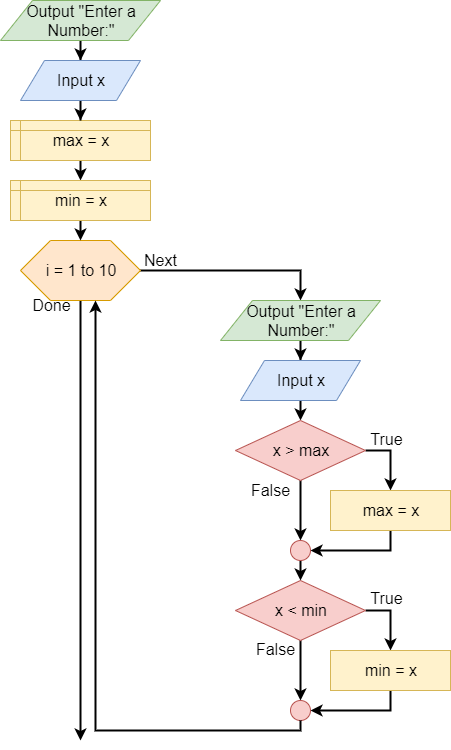

The diagram above was exported from draw.io. Its source (the exported page's mxGraphModel, read from the mxfile embedded in the PNG):
<mxGraphModel dx="1422" dy="794" grid="1" gridSize="10" guides="1" tooltips="1" connect="1" arrows="1" fold="1" page="1" pageScale="1" pageWidth="850" pageHeight="1100" math="0" shadow="0">
  <root>
    <mxCell id="0" />
    <mxCell id="1" parent="0" />
    <mxCell id="2" style="edgeStyle=orthogonalEdgeStyle;rounded=0;orthogonalLoop=1;jettySize=auto;html=1;exitX=1;exitY=0.5;exitDx=0;exitDy=0;strokeWidth=2;" edge="1" source="5" target="7" parent="1">
      <mxGeometry relative="1" as="geometry">
        <Array as="points">
          <mxPoint x="2040" y="420" />
        </Array>
      </mxGeometry>
    </mxCell>
    <mxCell id="3" style="edgeStyle=orthogonalEdgeStyle;rounded=0;orthogonalLoop=1;jettySize=auto;html=1;exitX=0.5;exitY=1;exitDx=0;exitDy=0;strokeWidth=2;fontSize=16;" edge="1" source="5" parent="1">
      <mxGeometry relative="1" as="geometry">
        <mxPoint x="1820" y="890" as="targetPoint" />
      </mxGeometry>
    </mxCell>
    <mxCell id="4" value="Done" style="text;html=1;align=center;verticalAlign=middle;resizable=0;points=[];labelBackgroundColor=#ffffff;fontSize=16;" vertex="1" connectable="0" parent="3">
      <mxGeometry x="-0.9311" y="-1" relative="1" as="geometry">
        <mxPoint x="-29" y="-11" as="offset" />
      </mxGeometry>
    </mxCell>
    <mxCell id="5" value="i = 1 to 10" style="shape=hexagon;perimeter=hexagonPerimeter2;whiteSpace=wrap;html=1;fontSize=16;fillColor=#ffe6cc;strokeColor=#d79b00;" vertex="1" parent="1">
      <mxGeometry x="1760" y="390" width="120" height="60" as="geometry" />
    </mxCell>
    <mxCell id="6" style="edgeStyle=orthogonalEdgeStyle;rounded=0;orthogonalLoop=1;jettySize=auto;html=1;exitX=0.5;exitY=0;exitDx=0;exitDy=0;strokeWidth=2;fontSize=16;" edge="1" source="7" target="9" parent="1">
      <mxGeometry relative="1" as="geometry" />
    </mxCell>
    <mxCell id="7" value="Output &quot;Enter a Number:&quot;" style="shape=parallelogram;perimeter=parallelogramPerimeter;whiteSpace=wrap;html=1;fontSize=16;fillColor=#d5e8d4;strokeColor=#82b366;direction=west;flipH=0;" vertex="1" parent="1">
      <mxGeometry x="1960" y="450" width="160" height="40" as="geometry" />
    </mxCell>
    <mxCell id="8" style="edgeStyle=orthogonalEdgeStyle;rounded=0;orthogonalLoop=1;jettySize=auto;html=1;exitX=0.5;exitY=1;exitDx=0;exitDy=0;entryX=0.5;entryY=0;entryDx=0;entryDy=0;strokeWidth=2;fontSize=16;" edge="1" source="9" parent="1">
      <mxGeometry relative="1" as="geometry">
        <mxPoint x="2040" y="570" as="targetPoint" />
      </mxGeometry>
    </mxCell>
    <mxCell id="9" value="Input x" style="shape=parallelogram;perimeter=parallelogramPerimeter;whiteSpace=wrap;html=1;fontSize=16;fillColor=#dae8fc;strokeColor=#6c8ebf;" vertex="1" parent="1">
      <mxGeometry x="1980" y="510" width="120" height="40" as="geometry" />
    </mxCell>
    <mxCell id="10" style="edgeStyle=orthogonalEdgeStyle;rounded=0;orthogonalLoop=1;jettySize=auto;html=1;exitX=1;exitY=0.5;exitDx=0;exitDy=0;strokeWidth=2;fontSize=16;" edge="1" source="13" target="20" parent="1">
      <mxGeometry relative="1" as="geometry" />
    </mxCell>
    <mxCell id="11" value="True" style="text;html=1;align=center;verticalAlign=middle;resizable=0;points=[];labelBackgroundColor=#ffffff;fontSize=16;" vertex="1" connectable="0" parent="10">
      <mxGeometry x="-0.2308" y="-4" relative="1" as="geometry">
        <mxPoint x="-1" y="-12" as="offset" />
      </mxGeometry>
    </mxCell>
    <mxCell id="12" value="False" style="edgeStyle=orthogonalEdgeStyle;rounded=0;orthogonalLoop=1;jettySize=auto;html=1;exitX=0.5;exitY=1;exitDx=0;exitDy=0;entryX=0.5;entryY=0;entryDx=0;entryDy=0;strokeWidth=2;fontSize=16;" edge="1" source="13" target="25" parent="1">
      <mxGeometry x="-0.6667" y="-30" relative="1" as="geometry">
        <mxPoint as="offset" />
      </mxGeometry>
    </mxCell>
    <mxCell id="13" value="x &amp;gt; max" style="rhombus;whiteSpace=wrap;html=1;fontSize=16;fillColor=#f8cecc;strokeColor=#b85450;" vertex="1" parent="1">
      <mxGeometry x="1975" y="570" width="130" height="60" as="geometry" />
    </mxCell>
    <mxCell id="14" style="edgeStyle=orthogonalEdgeStyle;rounded=0;orthogonalLoop=1;jettySize=auto;html=1;exitX=0.5;exitY=1;exitDx=0;exitDy=0;entryX=0.5;entryY=0;entryDx=0;entryDy=0;strokeWidth=2;" edge="1" target="5" parent="1">
      <mxGeometry relative="1" as="geometry">
        <mxPoint x="1820" y="370" as="sourcePoint" />
      </mxGeometry>
    </mxCell>
    <mxCell id="15" style="edgeStyle=orthogonalEdgeStyle;rounded=0;orthogonalLoop=1;jettySize=auto;html=1;exitX=1;exitY=0.5;exitDx=0;exitDy=0;entryX=0.5;entryY=0;entryDx=0;entryDy=0;strokeWidth=2;fontSize=16;" edge="1" source="18" target="22" parent="1">
      <mxGeometry relative="1" as="geometry" />
    </mxCell>
    <mxCell id="16" value="True" style="text;html=1;align=center;verticalAlign=middle;resizable=0;points=[];labelBackgroundColor=#ffffff;fontSize=16;" vertex="1" connectable="0" parent="15">
      <mxGeometry x="-0.3333" y="-4" relative="1" as="geometry">
        <mxPoint x="-2" y="-17" as="offset" />
      </mxGeometry>
    </mxCell>
    <mxCell id="17" value="False" style="edgeStyle=orthogonalEdgeStyle;rounded=0;orthogonalLoop=1;jettySize=auto;html=1;exitX=0.5;exitY=1;exitDx=0;exitDy=0;entryX=0.5;entryY=0;entryDx=0;entryDy=0;strokeWidth=2;fontSize=16;" edge="1" source="18" target="26" parent="1">
      <mxGeometry x="-0.7143" y="-25" relative="1" as="geometry">
        <mxPoint as="offset" />
      </mxGeometry>
    </mxCell>
    <mxCell id="18" value="x &amp;lt; min" style="rhombus;whiteSpace=wrap;html=1;fontSize=16;fillColor=#f8cecc;strokeColor=#b85450;" vertex="1" parent="1">
      <mxGeometry x="1975" y="730" width="130" height="60" as="geometry" />
    </mxCell>
    <mxCell id="19" style="edgeStyle=orthogonalEdgeStyle;rounded=0;orthogonalLoop=1;jettySize=auto;html=1;exitX=0.5;exitY=1;exitDx=0;exitDy=0;entryX=1;entryY=0.5;entryDx=0;entryDy=0;strokeWidth=2;fontSize=16;" edge="1" source="20" target="25" parent="1">
      <mxGeometry relative="1" as="geometry" />
    </mxCell>
    <mxCell id="20" value="max = x" style="rounded=0;whiteSpace=wrap;html=1;fontSize=16;fillColor=#fff2cc;strokeColor=#d6b656;" vertex="1" parent="1">
      <mxGeometry x="2070" y="640" width="120" height="40" as="geometry" />
    </mxCell>
    <mxCell id="21" style="edgeStyle=orthogonalEdgeStyle;rounded=0;orthogonalLoop=1;jettySize=auto;html=1;exitX=0.5;exitY=1;exitDx=0;exitDy=0;entryX=1;entryY=0.5;entryDx=0;entryDy=0;strokeWidth=2;fontSize=16;" edge="1" source="22" target="26" parent="1">
      <mxGeometry relative="1" as="geometry" />
    </mxCell>
    <mxCell id="22" value="min = x" style="rounded=0;whiteSpace=wrap;html=1;fontSize=16;fillColor=#fff2cc;strokeColor=#d6b656;" vertex="1" parent="1">
      <mxGeometry x="2070" y="800" width="120" height="40" as="geometry" />
    </mxCell>
    <mxCell id="23" value="Next" style="text;html=1;align=center;verticalAlign=middle;resizable=0;points=[];autosize=1;fontSize=16;" vertex="1" parent="1">
      <mxGeometry x="1875" y="400" width="50" height="20" as="geometry" />
    </mxCell>
    <mxCell id="24" style="edgeStyle=orthogonalEdgeStyle;rounded=0;orthogonalLoop=1;jettySize=auto;html=1;exitX=0.5;exitY=1;exitDx=0;exitDy=0;entryX=0.5;entryY=0;entryDx=0;entryDy=0;strokeWidth=2;fontSize=16;" edge="1" source="25" target="18" parent="1">
      <mxGeometry relative="1" as="geometry" />
    </mxCell>
    <mxCell id="25" value="" style="ellipse;whiteSpace=wrap;html=1;fontSize=16;fillColor=#f8cecc;strokeColor=#b85450;" vertex="1" parent="1">
      <mxGeometry x="2030" y="690" width="20" height="20" as="geometry" />
    </mxCell>
    <mxCell id="26" value="" style="ellipse;whiteSpace=wrap;html=1;fontSize=16;fillColor=#f8cecc;strokeColor=#b85450;" vertex="1" parent="1">
      <mxGeometry x="2030" y="850" width="20" height="20" as="geometry" />
    </mxCell>
    <mxCell id="27" style="edgeStyle=orthogonalEdgeStyle;rounded=0;orthogonalLoop=1;jettySize=auto;html=1;exitX=0.5;exitY=1;exitDx=0;exitDy=0;entryX=0.625;entryY=1;entryDx=0;entryDy=0;strokeWidth=2;fontSize=16;" edge="1" source="26" target="5" parent="1">
      <mxGeometry relative="1" as="geometry">
        <Array as="points">
          <mxPoint x="2040" y="880" />
          <mxPoint x="1835" y="880" />
        </Array>
        <mxPoint x="2040" y="960" as="sourcePoint" />
      </mxGeometry>
    </mxCell>
    <mxCell id="28" style="edgeStyle=orthogonalEdgeStyle;rounded=0;orthogonalLoop=1;jettySize=auto;html=1;exitX=0.5;exitY=1;exitDx=0;exitDy=0;entryX=0.5;entryY=0;entryDx=0;entryDy=0;strokeWidth=2;" edge="1" source="29" target="30" parent="1">
      <mxGeometry relative="1" as="geometry" />
    </mxCell>
    <mxCell id="29" value="max = x" style="shape=internalStorage;whiteSpace=wrap;html=1;backgroundOutline=1;fontSize=16;dx=10;dy=10;fillColor=#fff2cc;strokeColor=#d6b656;" vertex="1" parent="1">
      <mxGeometry x="1750" y="270" width="140" height="40" as="geometry" />
    </mxCell>
    <mxCell id="30" value="min = x" style="shape=internalStorage;whiteSpace=wrap;html=1;backgroundOutline=1;fontSize=16;dx=10;dy=10;fillColor=#fff2cc;strokeColor=#d6b656;" vertex="1" parent="1">
      <mxGeometry x="1750" y="330" width="140" height="40" as="geometry" />
    </mxCell>
    <mxCell id="31" style="edgeStyle=orthogonalEdgeStyle;rounded=0;orthogonalLoop=1;jettySize=auto;html=1;exitX=0.5;exitY=0;exitDx=0;exitDy=0;strokeWidth=2;fontSize=16;" edge="1" source="32" target="34" parent="1">
      <mxGeometry relative="1" as="geometry" />
    </mxCell>
    <mxCell id="32" value="Output &quot;Enter a Number:&quot;" style="shape=parallelogram;perimeter=parallelogramPerimeter;whiteSpace=wrap;html=1;fontSize=16;fillColor=#d5e8d4;strokeColor=#82b366;direction=west;flipH=0;" vertex="1" parent="1">
      <mxGeometry x="1740" y="150" width="160" height="40" as="geometry" />
    </mxCell>
    <mxCell id="33" style="edgeStyle=orthogonalEdgeStyle;rounded=0;orthogonalLoop=1;jettySize=auto;html=1;exitX=0.5;exitY=1;exitDx=0;exitDy=0;strokeWidth=2;fontSize=16;" edge="1" source="34" target="29" parent="1">
      <mxGeometry relative="1" as="geometry" />
    </mxCell>
    <mxCell id="34" value="Input x" style="shape=parallelogram;perimeter=parallelogramPerimeter;whiteSpace=wrap;html=1;fontSize=16;fillColor=#dae8fc;strokeColor=#6c8ebf;" vertex="1" parent="1">
      <mxGeometry x="1760" y="210" width="120" height="40" as="geometry" />
    </mxCell>
  </root>
</mxGraphModel>